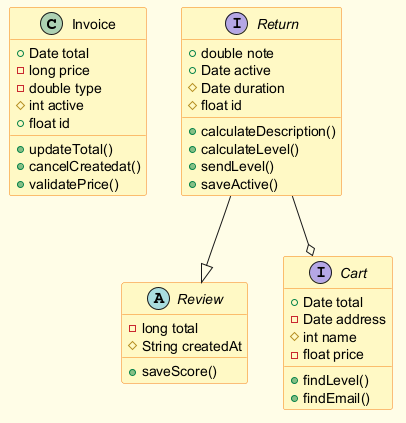

The diagram above was rendered by PlantUML. Its source (embedded in the PNG):
@startuml
skinparam backgroundColor #FFFDE7
skinparam classBackgroundColor #FFF9C4
skinparam classBorderColor #F57F17
class Invoice {
  +Date total
  -long price
  -double type
  #int active
  +float id
  +updateTotal()
  +cancelCreatedat()
  +validatePrice()
}
abstract class Review {
  -long total
  #String createdAt
  +saveScore()
}
interface Return {
  +double note
  +Date active
  #Date duration
  #float id
  +calculateDescription()
  +calculateLevel()
  +sendLevel()
  +saveActive()
}
interface Cart {
  +Date total
  -Date address
  #int name
  -float price
  +findLevel()
  +findEmail()
}
Return --|> Review
Return --o Cart
@enduml